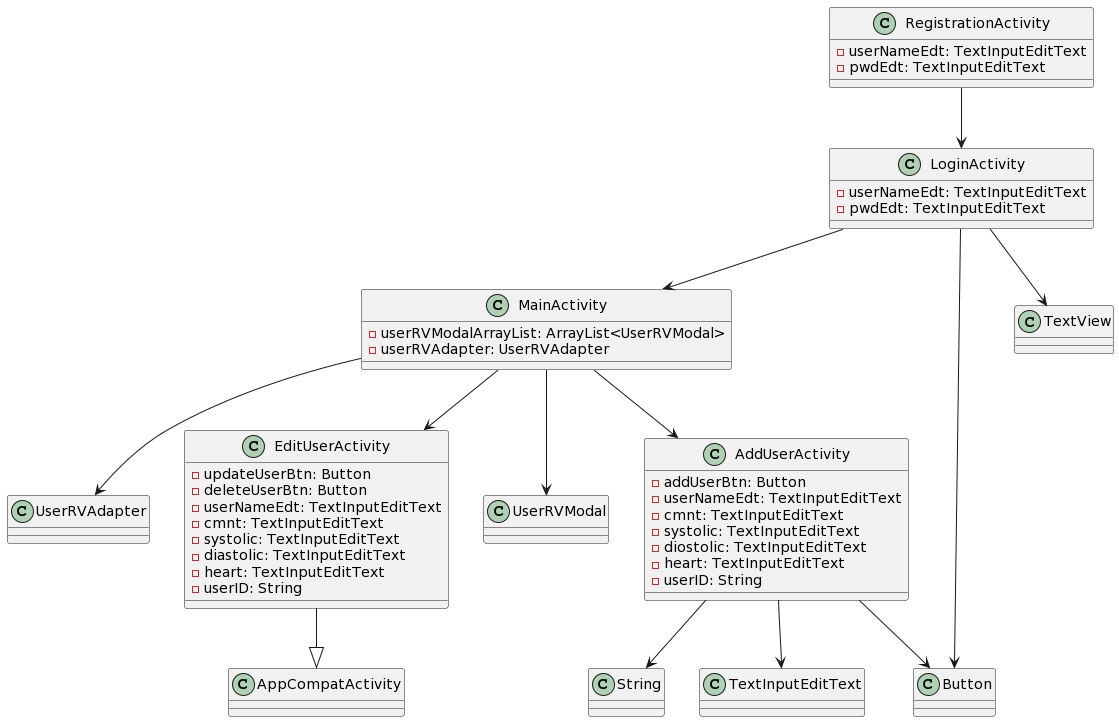

The diagram above was rendered by PlantUML. Its source (embedded in the PNG):
@startuml
class MainActivity {
  - userRVModalArrayList: ArrayList<UserRVModal>
  - userRVAdapter: UserRVAdapter
}


MainActivity --> UserRVModal
MainActivity --> UserRVAdapter
MainActivity --> EditUserActivity
MainActivity --> AddUserActivity



class LoginActivity {
  - userNameEdt: TextInputEditText
  - pwdEdt: TextInputEditText

}

LoginActivity --> Button
LoginActivity --> TextView
LoginActivity --> MainActivity

class RegistrationActivity {
  - userNameEdt: TextInputEditText
  - pwdEdt: TextInputEditText
}
RegistrationActivity --> LoginActivity

class AddUserActivity {
  - addUserBtn: Button
  - userNameEdt: TextInputEditText
  - cmnt: TextInputEditText
  - systolic: TextInputEditText
  - diostolic: TextInputEditText
  - heart: TextInputEditText
  - userID: String
}

AddUserActivity --> Button
AddUserActivity --> TextInputEditText

AddUserActivity --> String


class EditUserActivity {
  - updateUserBtn: Button
  - deleteUserBtn: Button
  - userNameEdt: TextInputEditText
  - cmnt: TextInputEditText
  - systolic: TextInputEditText
  - diastolic: TextInputEditText
  - heart: TextInputEditText
  - userID: String

}

EditUserActivity --|> AppCompatActivity
@enduml